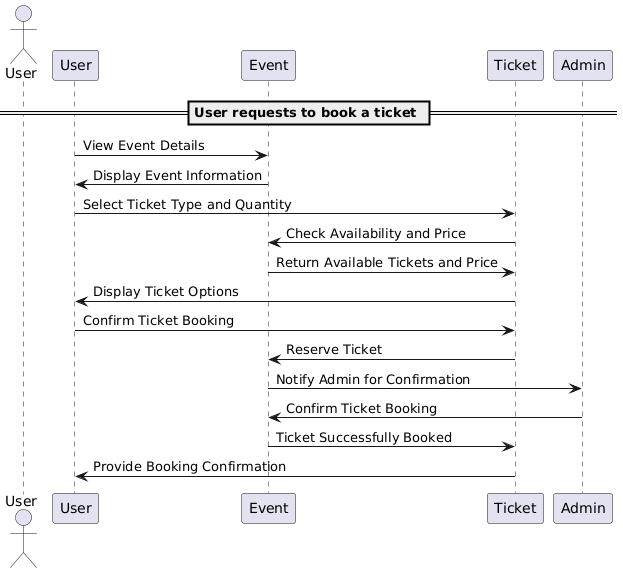

The diagram above was rendered by PlantUML. Its source (embedded in the PNG):
@startuml
actor User
participant "User" as U
participant "Event" as E
participant "Ticket" as T
participant "Admin" as A

== User requests to book a ticket ==
U -> E : View Event Details
E -> U : Display Event Information

U -> T : Select Ticket Type and Quantity
T -> E : Check Availability and Price
E -> T : Return Available Tickets and Price
T -> U : Display Ticket Options

U -> T : Confirm Ticket Booking
T -> E : Reserve Ticket
E -> A : Notify Admin for Confirmation
A -> E : Confirm Ticket Booking
E -> T : Ticket Successfully Booked
T -> U : Provide Booking Confirmation
@enduml